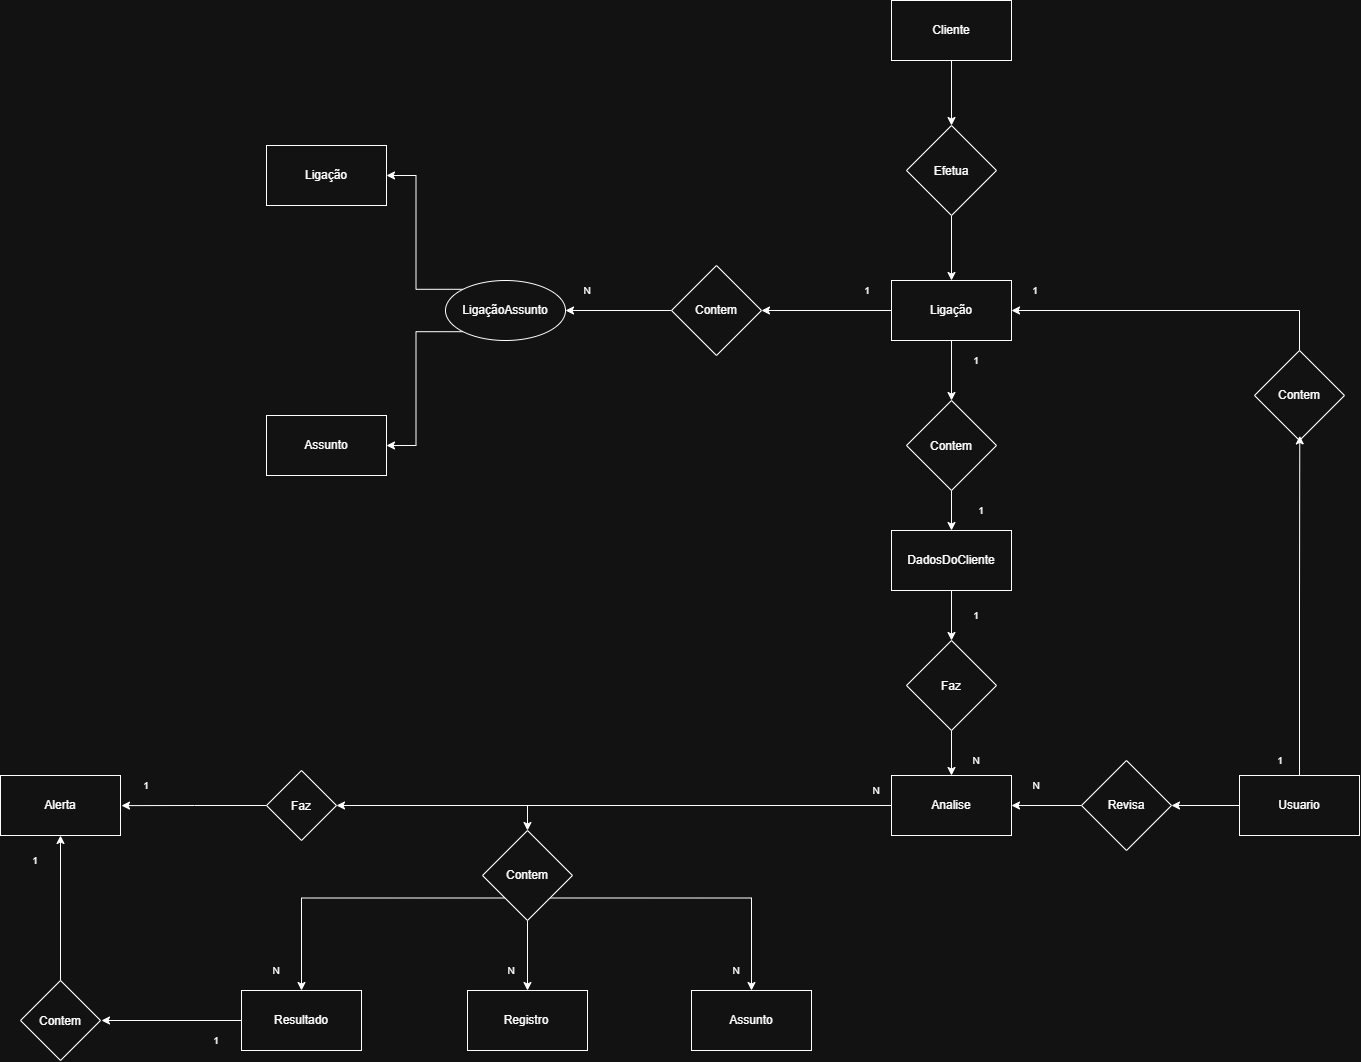

The diagram above was exported from draw.io. Its source (the exported page's mxGraphModel, read from the mxfile embedded in the PNG):
<mxGraphModel dx="2102" dy="2365" grid="1" gridSize="10" guides="1" tooltips="1" connect="1" arrows="1" fold="1" page="1" pageScale="1" pageWidth="827" pageHeight="1169" math="0" shadow="0">
  <root>
    <mxCell id="0" />
    <mxCell id="1" parent="0" />
    <mxCell id="kppYdCakxIyUukqjD7Q9-12" edge="1" parent="1" source="mFaRQ04NDTc4jD3HuUVq-1" style="edgeStyle=orthogonalEdgeStyle;rounded=0;orthogonalLoop=1;jettySize=auto;html=1;exitX=0;exitY=0.5;exitDx=0;exitDy=0;entryX=1;entryY=0.5;entryDx=0;entryDy=0;defaultLabelBackgroundColor=gap;" target="fyI8arUxRhr9r1Ec_F6l-1">
      <mxGeometry relative="1" as="geometry" />
    </mxCell>
    <mxCell id="mFaRQ04NDTc4jD3HuUVq-1" parent="1" style="rhombus;whiteSpace=wrap;html=1;shapeInside=1;" value="&lt;div style=&quot;text-align: left;&quot;&gt;&lt;br&gt;&lt;/div&gt;" vertex="1">
      <mxGeometry height="90" width="90" x="1030" y="125" as="geometry" />
    </mxCell>
    <mxCell id="kppYdCakxIyUukqjD7Q9-19" edge="1" parent="1" source="Rbe9e-AC5F9B9QbCybws-9" style="edgeStyle=orthogonalEdgeStyle;rounded=0;orthogonalLoop=1;jettySize=auto;html=1;exitX=0;exitY=0.5;exitDx=0;exitDy=0;entryX=1;entryY=0.5;entryDx=0;entryDy=0;defaultLabelBackgroundColor=gap;" target="J89xCJW7xecMMoTLltXY-1">
      <mxGeometry relative="1" as="geometry" />
    </mxCell>
    <mxCell id="Rbe9e-AC5F9B9QbCybws-9" parent="1" style="rounded=0;whiteSpace=wrap;html=1;" value="" vertex="1">
      <mxGeometry height="60" width="120" x="1598" y="635" as="geometry" />
    </mxCell>
    <mxCell id="Rbe9e-AC5F9B9QbCybws-10" parent="1" style="text;html=1;whiteSpace=wrap;strokeColor=none;fillColor=none;align=center;verticalAlign=middle;rounded=0;" value="Usuario" vertex="1">
      <mxGeometry height="30" width="60" x="1628" y="650" as="geometry" />
    </mxCell>
    <mxCell id="kppYdCakxIyUukqjD7Q9-33" edge="1" parent="1" source="Rbe9e-AC5F9B9QbCybws-11" style="edgeStyle=orthogonalEdgeStyle;rounded=0;orthogonalLoop=1;jettySize=auto;html=1;exitX=0;exitY=0.5;exitDx=0;exitDy=0;entryX=0.5;entryY=0;entryDx=0;entryDy=0;defaultLabelBackgroundColor=gap;" target="B0IZIhjd5PxMjznskRQb-2">
      <mxGeometry relative="1" as="geometry" />
    </mxCell>
    <mxCell id="y0urGumeFMwaXby_3p58-32" edge="1" parent="1" source="Rbe9e-AC5F9B9QbCybws-11" style="edgeStyle=orthogonalEdgeStyle;rounded=0;orthogonalLoop=1;jettySize=auto;html=1;exitX=0;exitY=0.5;exitDx=0;exitDy=0;entryX=1;entryY=0.5;entryDx=0;entryDy=0;defaultLabelBackgroundColor=gap;" target="y0urGumeFMwaXby_3p58-31">
      <mxGeometry relative="1" as="geometry" />
    </mxCell>
    <mxCell id="Rbe9e-AC5F9B9QbCybws-11" parent="1" style="rounded=0;whiteSpace=wrap;html=1;" value="" vertex="1">
      <mxGeometry height="60" width="120" x="1250" y="635" as="geometry" />
    </mxCell>
    <mxCell id="Rbe9e-AC5F9B9QbCybws-12" parent="1" style="text;html=1;whiteSpace=wrap;strokeColor=none;fillColor=none;align=center;verticalAlign=middle;rounded=0;" value="Analise" vertex="1">
      <mxGeometry height="30" width="60" x="1280" y="650" as="geometry" />
    </mxCell>
    <mxCell id="kppYdCakxIyUukqjD7Q9-11" edge="1" parent="1" source="Rbe9e-AC5F9B9QbCybws-13" style="edgeStyle=orthogonalEdgeStyle;rounded=0;orthogonalLoop=1;jettySize=auto;html=1;exitX=0;exitY=0.5;exitDx=0;exitDy=0;entryX=1;entryY=0.5;entryDx=0;entryDy=0;defaultLabelBackgroundColor=gap;" target="mFaRQ04NDTc4jD3HuUVq-1">
      <mxGeometry relative="1" as="geometry" />
    </mxCell>
    <mxCell id="CyDDsNpMRKcLOBMzizqF-14" edge="1" parent="1" source="Rbe9e-AC5F9B9QbCybws-13" style="edgeStyle=orthogonalEdgeStyle;rounded=0;orthogonalLoop=1;jettySize=auto;html=1;exitX=0.5;exitY=1;exitDx=0;exitDy=0;entryX=0.5;entryY=0;entryDx=0;entryDy=0;defaultLabelBackgroundColor=gap;" target="CyDDsNpMRKcLOBMzizqF-13">
      <mxGeometry relative="1" as="geometry" />
    </mxCell>
    <mxCell id="Rbe9e-AC5F9B9QbCybws-13" parent="1" style="rounded=0;whiteSpace=wrap;html=1;" value="Ligação" vertex="1">
      <mxGeometry height="60" width="120" x="1250" y="140" as="geometry" />
    </mxCell>
    <mxCell id="y0urGumeFMwaXby_3p58-35" edge="1" parent="1" source="Rbe9e-AC5F9B9QbCybws-19" style="edgeStyle=orthogonalEdgeStyle;rounded=0;orthogonalLoop=1;jettySize=auto;html=1;exitX=0;exitY=0.5;exitDx=0;exitDy=0;defaultLabelBackgroundColor=gap;">
      <mxGeometry relative="1" as="geometry">
        <mxPoint x="460" y="880" as="targetPoint" />
      </mxGeometry>
    </mxCell>
    <mxCell id="Rbe9e-AC5F9B9QbCybws-19" parent="1" style="rounded=0;whiteSpace=wrap;html=1;" value="" vertex="1">
      <mxGeometry height="60" width="120" x="600" y="850" as="geometry" />
    </mxCell>
    <mxCell id="Rbe9e-AC5F9B9QbCybws-20" parent="1" style="text;html=1;whiteSpace=wrap;strokeColor=none;fillColor=none;align=center;verticalAlign=middle;rounded=0;" value="Resultado" vertex="1">
      <mxGeometry height="30" width="60" x="630" y="865" as="geometry" />
    </mxCell>
    <mxCell id="Rbe9e-AC5F9B9QbCybws-21" parent="1" style="rounded=0;whiteSpace=wrap;html=1;" value="" vertex="1">
      <mxGeometry height="60" width="120" x="1050" y="850" as="geometry" />
    </mxCell>
    <mxCell id="Rbe9e-AC5F9B9QbCybws-22" parent="1" style="text;html=1;whiteSpace=wrap;strokeColor=none;fillColor=none;align=center;verticalAlign=middle;rounded=0;" value="Assunto" vertex="1">
      <mxGeometry height="30" width="60" x="1080" y="865" as="geometry" />
    </mxCell>
    <mxCell id="Rbe9e-AC5F9B9QbCybws-23" parent="1" style="rounded=0;whiteSpace=wrap;html=1;" value="" vertex="1">
      <mxGeometry height="60" width="120" x="826" y="850" as="geometry" />
    </mxCell>
    <mxCell id="Rbe9e-AC5F9B9QbCybws-24" parent="1" style="text;html=1;whiteSpace=wrap;strokeColor=none;fillColor=none;align=center;verticalAlign=middle;rounded=0;" value="Registro" vertex="1">
      <mxGeometry height="30" width="60" x="855" y="865" as="geometry" />
    </mxCell>
    <mxCell id="15GlYyU47_BnscJSSS_V-2" parent="1" style="text;html=1;whiteSpace=wrap;strokeColor=none;fillColor=none;align=center;verticalAlign=middle;rounded=0;" value="Contem" vertex="1">
      <mxGeometry height="30" width="60" x="1045" y="155" as="geometry" />
    </mxCell>
    <mxCell id="CyDDsNpMRKcLOBMzizqF-5" edge="1" parent="1" source="ta-rh1bvztDCTPMAPsoD-1" style="edgeStyle=orthogonalEdgeStyle;rounded=0;orthogonalLoop=1;jettySize=auto;html=1;exitX=0.5;exitY=0;exitDx=0;exitDy=0;entryX=1;entryY=0.5;entryDx=0;entryDy=0;defaultLabelBackgroundColor=gap;" target="Rbe9e-AC5F9B9QbCybws-13">
      <mxGeometry relative="1" as="geometry" />
    </mxCell>
    <mxCell id="ta-rh1bvztDCTPMAPsoD-1" parent="1" style="rhombus;whiteSpace=wrap;html=1;shapeInside=1;" value="&lt;div style=&quot;text-align: left;&quot;&gt;&lt;br&gt;&lt;/div&gt;" vertex="1">
      <mxGeometry height="90" width="90" x="1613" y="210" as="geometry" />
    </mxCell>
    <mxCell id="ta-rh1bvztDCTPMAPsoD-2" parent="1" style="text;html=1;whiteSpace=wrap;strokeColor=none;fillColor=none;align=center;verticalAlign=middle;rounded=0;" value="Contem" vertex="1">
      <mxGeometry height="30" width="60" x="1628" y="240" as="geometry" />
    </mxCell>
    <mxCell id="kppYdCakxIyUukqjD7Q9-13" edge="1" parent="1" source="fyI8arUxRhr9r1Ec_F6l-1" style="edgeStyle=orthogonalEdgeStyle;rounded=0;orthogonalLoop=1;jettySize=auto;html=1;exitX=0;exitY=0;exitDx=0;exitDy=0;entryX=1;entryY=0.5;entryDx=0;entryDy=0;defaultLabelBackgroundColor=gap;" target="kppYdCakxIyUukqjD7Q9-5">
      <mxGeometry relative="1" as="geometry" />
    </mxCell>
    <mxCell id="kppYdCakxIyUukqjD7Q9-14" edge="1" parent="1" source="fyI8arUxRhr9r1Ec_F6l-1" style="edgeStyle=orthogonalEdgeStyle;rounded=0;orthogonalLoop=1;jettySize=auto;html=1;exitX=0;exitY=1;exitDx=0;exitDy=0;entryX=1;entryY=0.5;entryDx=0;entryDy=0;defaultLabelBackgroundColor=gap;" target="kppYdCakxIyUukqjD7Q9-7">
      <mxGeometry relative="1" as="geometry" />
    </mxCell>
    <mxCell id="fyI8arUxRhr9r1Ec_F6l-1" parent="1" style="ellipse;whiteSpace=wrap;html=1;shapeInside=1;" value="" vertex="1">
      <mxGeometry height="60" width="120" x="804" y="140" as="geometry" />
    </mxCell>
    <mxCell id="I6wT0haxp0Yicz1o773--1" parent="1" style="text;html=1;whiteSpace=wrap;strokeColor=none;fillColor=none;align=center;verticalAlign=middle;rounded=0;" value="LigaçãoAssunto" vertex="1">
      <mxGeometry height="30" width="60" x="834" y="155" as="geometry" />
    </mxCell>
    <mxCell id="kppYdCakxIyUukqjD7Q9-30" edge="1" parent="1" source="B0IZIhjd5PxMjznskRQb-2" style="edgeStyle=orthogonalEdgeStyle;rounded=0;orthogonalLoop=1;jettySize=auto;html=1;exitX=1;exitY=1;exitDx=0;exitDy=0;entryX=0.5;entryY=0;entryDx=0;entryDy=0;defaultLabelBackgroundColor=gap;" target="Rbe9e-AC5F9B9QbCybws-21">
      <mxGeometry relative="1" as="geometry" />
    </mxCell>
    <mxCell id="kppYdCakxIyUukqjD7Q9-31" edge="1" parent="1" source="B0IZIhjd5PxMjznskRQb-2" style="edgeStyle=orthogonalEdgeStyle;rounded=0;orthogonalLoop=1;jettySize=auto;html=1;exitX=0.5;exitY=1;exitDx=0;exitDy=0;entryX=0.5;entryY=0;entryDx=0;entryDy=0;defaultLabelBackgroundColor=gap;" target="Rbe9e-AC5F9B9QbCybws-23">
      <mxGeometry relative="1" as="geometry" />
    </mxCell>
    <mxCell id="kppYdCakxIyUukqjD7Q9-32" edge="1" parent="1" source="B0IZIhjd5PxMjznskRQb-2" style="edgeStyle=orthogonalEdgeStyle;rounded=0;orthogonalLoop=1;jettySize=auto;html=1;exitX=0;exitY=1;exitDx=0;exitDy=0;entryX=0.5;entryY=0;entryDx=0;entryDy=0;defaultLabelBackgroundColor=gap;">
      <mxGeometry relative="1" as="geometry">
        <mxPoint x="660" y="850.0000000000002" as="targetPoint" />
      </mxGeometry>
    </mxCell>
    <mxCell id="B0IZIhjd5PxMjznskRQb-2" parent="1" style="rhombus;whiteSpace=wrap;html=1;shapeInside=1;" value="&lt;div style=&quot;text-align: left;&quot;&gt;&lt;br&gt;&lt;/div&gt;" vertex="1">
      <mxGeometry height="90" width="90" x="841" y="690" as="geometry" />
    </mxCell>
    <mxCell id="B0IZIhjd5PxMjznskRQb-3" parent="1" style="text;html=1;whiteSpace=wrap;strokeColor=none;fillColor=none;align=center;verticalAlign=middle;rounded=0;" value="Contem" vertex="1">
      <mxGeometry height="30" width="60" x="856" y="720" as="geometry" />
    </mxCell>
    <mxCell id="y0urGumeFMwaXby_3p58-21" edge="1" parent="1" source="J89xCJW7xecMMoTLltXY-1" style="edgeStyle=orthogonalEdgeStyle;rounded=0;orthogonalLoop=1;jettySize=auto;html=1;exitX=0;exitY=0.5;exitDx=0;exitDy=0;entryX=1;entryY=0.5;entryDx=0;entryDy=0;defaultLabelBackgroundColor=gap;" target="Rbe9e-AC5F9B9QbCybws-11">
      <mxGeometry relative="1" as="geometry" />
    </mxCell>
    <mxCell id="J89xCJW7xecMMoTLltXY-1" parent="1" style="rhombus;whiteSpace=wrap;html=1;shapeInside=1;" value="&lt;div style=&quot;text-align: left;&quot;&gt;&lt;br&gt;&lt;/div&gt;" vertex="1">
      <mxGeometry height="90" width="90" x="1440" y="620" as="geometry" />
    </mxCell>
    <mxCell id="J89xCJW7xecMMoTLltXY-2" parent="1" style="text;html=1;whiteSpace=wrap;strokeColor=none;fillColor=none;align=center;verticalAlign=middle;rounded=0;" value="Revisa" vertex="1">
      <mxGeometry height="30" width="60" x="1455" y="650" as="geometry" />
    </mxCell>
    <mxCell id="kppYdCakxIyUukqjD7Q9-5" parent="1" style="rounded=0;whiteSpace=wrap;html=1;" value="" vertex="1">
      <mxGeometry height="60" width="120" x="625" y="5" as="geometry" />
    </mxCell>
    <mxCell id="kppYdCakxIyUukqjD7Q9-6" parent="1" style="text;html=1;whiteSpace=wrap;strokeColor=none;fillColor=none;align=center;verticalAlign=middle;rounded=0;" value="Ligação" vertex="1">
      <mxGeometry height="30" width="60" x="655" y="20" as="geometry" />
    </mxCell>
    <mxCell id="kppYdCakxIyUukqjD7Q9-7" parent="1" style="rounded=0;whiteSpace=wrap;html=1;" value="" vertex="1">
      <mxGeometry height="60" width="120" x="625" y="275" as="geometry" />
    </mxCell>
    <mxCell id="kppYdCakxIyUukqjD7Q9-8" parent="1" style="text;html=1;whiteSpace=wrap;strokeColor=none;fillColor=none;align=center;verticalAlign=middle;rounded=0;" value="Assunto" vertex="1">
      <mxGeometry height="30" width="60" x="655" y="290" as="geometry" />
    </mxCell>
    <mxCell id="y0urGumeFMwaXby_3p58-30" parent="1" style="rounded=0;whiteSpace=wrap;html=1;" value="Alerta" vertex="1">
      <mxGeometry height="60" width="120" x="359" y="635" as="geometry" />
    </mxCell>
    <mxCell id="y0urGumeFMwaXby_3p58-33" edge="1" parent="1" source="y0urGumeFMwaXby_3p58-31" style="edgeStyle=orthogonalEdgeStyle;rounded=0;orthogonalLoop=1;jettySize=auto;html=1;exitX=0;exitY=0.5;exitDx=0;exitDy=0;defaultLabelBackgroundColor=gap;">
      <mxGeometry relative="1" as="geometry">
        <mxPoint x="480" y="665.1098265895954" as="targetPoint" />
      </mxGeometry>
    </mxCell>
    <mxCell id="y0urGumeFMwaXby_3p58-31" parent="1" style="rhombus;whiteSpace=wrap;html=1;shapeInside=1;" value="Faz" vertex="1">
      <mxGeometry height="70" width="70" x="625" y="630" as="geometry" />
    </mxCell>
    <mxCell id="y0urGumeFMwaXby_3p58-36" edge="1" parent="1" source="y0urGumeFMwaXby_3p58-34" style="edgeStyle=orthogonalEdgeStyle;rounded=0;orthogonalLoop=1;jettySize=auto;html=1;exitX=0.5;exitY=0;exitDx=0;exitDy=0;entryX=0.5;entryY=1;entryDx=0;entryDy=0;defaultLabelBackgroundColor=gap;" target="y0urGumeFMwaXby_3p58-30">
      <mxGeometry relative="1" as="geometry" />
    </mxCell>
    <mxCell id="y0urGumeFMwaXby_3p58-34" parent="1" style="rhombus;whiteSpace=wrap;html=1;shapeInside=1;" value="Contem" vertex="1">
      <mxGeometry height="80" width="80" x="379" y="840" as="geometry" />
    </mxCell>
    <mxCell id="Oi4uwuJlQIjDYPQ7kfSH-2" parent="1" style="text;html=1;whiteSpace=wrap;strokeColor=none;fillColor=none;align=center;verticalAlign=middle;rounded=0;strokeWidth=1;fontSize=10;" value="N" vertex="1">
      <mxGeometry height="20" width="30" x="855" y="820" as="geometry" />
    </mxCell>
    <mxCell id="Oi4uwuJlQIjDYPQ7kfSH-3" parent="1" style="text;html=1;whiteSpace=wrap;strokeColor=none;fillColor=none;align=center;verticalAlign=middle;rounded=0;strokeWidth=1;fontSize=10;" value="N" vertex="1">
      <mxGeometry height="20" width="30" x="1220" y="640" as="geometry" />
    </mxCell>
    <mxCell id="Oi4uwuJlQIjDYPQ7kfSH-6" parent="1" style="text;html=1;whiteSpace=wrap;strokeColor=none;fillColor=none;align=center;verticalAlign=middle;rounded=0;strokeWidth=1;fontSize=10;" value="1" vertex="1">
      <mxGeometry height="20" width="30" x="1379" y="140" as="geometry" />
    </mxCell>
    <mxCell id="Oi4uwuJlQIjDYPQ7kfSH-7" parent="1" style="text;html=1;whiteSpace=wrap;strokeColor=none;fillColor=none;align=center;verticalAlign=middle;rounded=0;strokeWidth=1;fontSize=10;" value="1" vertex="1">
      <mxGeometry height="20" width="30" x="1624" y="610" as="geometry" />
    </mxCell>
    <mxCell id="Oi4uwuJlQIjDYPQ7kfSH-8" parent="1" style="text;html=1;whiteSpace=wrap;strokeColor=none;fillColor=none;align=center;verticalAlign=middle;rounded=0;strokeWidth=1;fontSize=10;" value="N" vertex="1">
      <mxGeometry height="20" width="30" x="1380" y="635" as="geometry" />
    </mxCell>
    <mxCell id="Oi4uwuJlQIjDYPQ7kfSH-9" parent="1" style="text;html=1;whiteSpace=wrap;strokeColor=none;fillColor=none;align=center;verticalAlign=middle;rounded=0;strokeWidth=1;fontSize=10;" value="1" vertex="1">
      <mxGeometry height="20" width="30" x="1320" y="210" as="geometry" />
    </mxCell>
    <mxCell id="Oi4uwuJlQIjDYPQ7kfSH-10" parent="1" style="text;html=1;whiteSpace=wrap;strokeColor=none;fillColor=none;align=center;verticalAlign=middle;rounded=0;strokeWidth=1;fontSize=10;" value="1" vertex="1">
      <mxGeometry height="20" width="30" x="1320" y="465" as="geometry" />
    </mxCell>
    <mxCell id="Oi4uwuJlQIjDYPQ7kfSH-11" parent="1" style="text;html=1;whiteSpace=wrap;strokeColor=none;fillColor=none;align=center;verticalAlign=middle;rounded=0;strokeWidth=1;fontSize=10;" value="1" vertex="1">
      <mxGeometry height="20" width="30" x="1211" y="140" as="geometry" />
    </mxCell>
    <mxCell id="Oi4uwuJlQIjDYPQ7kfSH-12" parent="1" style="text;html=1;whiteSpace=wrap;strokeColor=none;fillColor=none;align=center;verticalAlign=middle;rounded=0;strokeWidth=1;fontSize=10;" value="N" vertex="1">
      <mxGeometry height="20" width="30" x="931" y="140" as="geometry" />
    </mxCell>
    <mxCell id="Oi4uwuJlQIjDYPQ7kfSH-13" parent="1" style="text;html=1;whiteSpace=wrap;strokeColor=none;fillColor=none;align=center;verticalAlign=middle;rounded=0;strokeWidth=1;fontSize=10;" value="N" vertex="1">
      <mxGeometry height="20" width="30" x="1080" y="820" as="geometry" />
    </mxCell>
    <mxCell id="Oi4uwuJlQIjDYPQ7kfSH-14" parent="1" style="text;html=1;whiteSpace=wrap;strokeColor=none;fillColor=none;align=center;verticalAlign=middle;rounded=0;strokeWidth=1;fontSize=10;" value="N" vertex="1">
      <mxGeometry height="20" width="30" x="620" y="820" as="geometry" />
    </mxCell>
    <mxCell id="Oi4uwuJlQIjDYPQ7kfSH-15" parent="1" style="text;html=1;whiteSpace=wrap;strokeColor=none;fillColor=none;align=center;verticalAlign=middle;rounded=0;strokeWidth=1;fontSize=10;" value="1" vertex="1">
      <mxGeometry height="20" width="30" x="490" y="635" as="geometry" />
    </mxCell>
    <mxCell id="Oi4uwuJlQIjDYPQ7kfSH-16" parent="1" style="text;html=1;whiteSpace=wrap;strokeColor=none;fillColor=none;align=center;verticalAlign=middle;rounded=0;strokeWidth=1;fontSize=10;" value="1" vertex="1">
      <mxGeometry height="20" width="30" x="560" y="890" as="geometry" />
    </mxCell>
    <mxCell id="Oi4uwuJlQIjDYPQ7kfSH-17" parent="1" style="text;html=1;whiteSpace=wrap;strokeColor=none;fillColor=none;align=center;verticalAlign=middle;rounded=0;strokeWidth=1;fontSize=10;" value="1" vertex="1">
      <mxGeometry height="20" width="30" x="379" y="710" as="geometry" />
    </mxCell>
    <mxCell id="CyDDsNpMRKcLOBMzizqF-3" edge="1" parent="1" source="Rbe9e-AC5F9B9QbCybws-9" style="edgeStyle=orthogonalEdgeStyle;rounded=0;orthogonalLoop=1;jettySize=auto;html=1;exitX=0.5;exitY=0;exitDx=0;exitDy=0;entryX=0.503;entryY=0.949;entryDx=0;entryDy=0;entryPerimeter=0;defaultLabelBackgroundColor=gap;" target="ta-rh1bvztDCTPMAPsoD-1">
      <mxGeometry relative="1" as="geometry" />
    </mxCell>
    <mxCell id="CyDDsNpMRKcLOBMzizqF-17" edge="1" parent="1" source="CyDDsNpMRKcLOBMzizqF-6" style="edgeStyle=orthogonalEdgeStyle;rounded=0;orthogonalLoop=1;jettySize=auto;html=1;exitX=0.5;exitY=1;exitDx=0;exitDy=0;entryX=0.5;entryY=0;entryDx=0;entryDy=0;defaultLabelBackgroundColor=gap;" target="CyDDsNpMRKcLOBMzizqF-16">
      <mxGeometry relative="1" as="geometry" />
    </mxCell>
    <mxCell id="CyDDsNpMRKcLOBMzizqF-6" parent="1" style="rounded=0;whiteSpace=wrap;html=1;" value="DadosDoCliente" vertex="1">
      <mxGeometry height="60" width="120" x="1250" y="390" as="geometry" />
    </mxCell>
    <mxCell id="CyDDsNpMRKcLOBMzizqF-15" edge="1" parent="1" source="CyDDsNpMRKcLOBMzizqF-13" style="edgeStyle=orthogonalEdgeStyle;rounded=0;orthogonalLoop=1;jettySize=auto;html=1;exitX=0.5;exitY=1;exitDx=0;exitDy=0;entryX=0.5;entryY=0;entryDx=0;entryDy=0;defaultLabelBackgroundColor=gap;" target="CyDDsNpMRKcLOBMzizqF-6">
      <mxGeometry relative="1" as="geometry" />
    </mxCell>
    <mxCell id="CyDDsNpMRKcLOBMzizqF-13" parent="1" style="rhombus;whiteSpace=wrap;html=1;shapeInside=1;align=center;" value="&lt;div style=&quot;&quot;&gt;Contem&lt;/div&gt;" vertex="1">
      <mxGeometry height="90" width="90" x="1265" y="260" as="geometry" />
    </mxCell>
    <mxCell id="CyDDsNpMRKcLOBMzizqF-18" edge="1" parent="1" source="CyDDsNpMRKcLOBMzizqF-16" style="edgeStyle=orthogonalEdgeStyle;rounded=0;orthogonalLoop=1;jettySize=auto;html=1;exitX=0.5;exitY=1;exitDx=0;exitDy=0;entryX=0.5;entryY=0;entryDx=0;entryDy=0;defaultLabelBackgroundColor=gap;" target="Rbe9e-AC5F9B9QbCybws-11">
      <mxGeometry relative="1" as="geometry" />
    </mxCell>
    <mxCell id="CyDDsNpMRKcLOBMzizqF-16" parent="1" style="rhombus;whiteSpace=wrap;html=1;shapeInside=1;align=center;" value="&lt;div style=&quot;&quot;&gt;Faz&lt;/div&gt;" vertex="1">
      <mxGeometry height="90" width="90" x="1265" y="500" as="geometry" />
    </mxCell>
    <mxCell id="CyDDsNpMRKcLOBMzizqF-19" parent="1" style="text;html=1;whiteSpace=wrap;strokeColor=none;fillColor=none;align=center;verticalAlign=middle;rounded=0;strokeWidth=1;fontSize=10;" value="1" vertex="1">
      <mxGeometry height="20" width="30" x="1325" y="360" as="geometry" />
    </mxCell>
    <mxCell id="CyDDsNpMRKcLOBMzizqF-20" parent="1" style="text;html=1;whiteSpace=wrap;strokeColor=none;fillColor=none;align=center;verticalAlign=middle;rounded=0;strokeWidth=1;fontSize=10;" value="N" vertex="1">
      <mxGeometry height="20" width="30" x="1320" y="610" as="geometry" />
    </mxCell>
    <mxCell id="CyDDsNpMRKcLOBMzizqF-23" edge="1" parent="1" source="CyDDsNpMRKcLOBMzizqF-21" style="edgeStyle=orthogonalEdgeStyle;rounded=0;orthogonalLoop=1;jettySize=auto;html=1;exitX=0.5;exitY=1;exitDx=0;exitDy=0;entryX=0.5;entryY=0;entryDx=0;entryDy=0;defaultLabelBackgroundColor=gap;" target="CyDDsNpMRKcLOBMzizqF-22">
      <mxGeometry relative="1" as="geometry" />
    </mxCell>
    <mxCell id="CyDDsNpMRKcLOBMzizqF-21" parent="1" style="rounded=0;whiteSpace=wrap;html=1;" value="Cliente" vertex="1">
      <mxGeometry height="60" width="120" x="1250" y="-140" as="geometry" />
    </mxCell>
    <mxCell id="CyDDsNpMRKcLOBMzizqF-24" edge="1" parent="1" source="CyDDsNpMRKcLOBMzizqF-22" style="edgeStyle=orthogonalEdgeStyle;rounded=0;orthogonalLoop=1;jettySize=auto;html=1;exitX=0.5;exitY=1;exitDx=0;exitDy=0;entryX=0.5;entryY=0;entryDx=0;entryDy=0;defaultLabelBackgroundColor=gap;" target="Rbe9e-AC5F9B9QbCybws-13">
      <mxGeometry relative="1" as="geometry" />
    </mxCell>
    <mxCell id="CyDDsNpMRKcLOBMzizqF-22" parent="1" style="rhombus;whiteSpace=wrap;html=1;shapeInside=1;align=center;" value="&lt;div style=&quot;&quot;&gt;Efetua&lt;/div&gt;" vertex="1">
      <mxGeometry height="90" width="90" x="1265" y="-15" as="geometry" />
    </mxCell>
  </root>
</mxGraphModel>